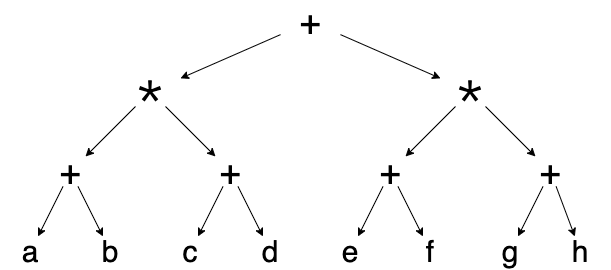

The diagram above was exported from draw.io. Its source (the exported page's mxGraphModel, read from the mxfile embedded in the PNG):
<mxGraphModel dx="946" dy="511" grid="1" gridSize="10" guides="1" tooltips="1" connect="1" arrows="1" fold="1" page="1" pageScale="1" pageWidth="850" pageHeight="1100" math="0" shadow="0">
  <root>
    <mxCell id="0" />
    <mxCell id="1" parent="0" />
    <mxCell id="jz_ls64PsvPr1NGva0OM-1" value="&lt;span style=&quot;font-size: 36px&quot;&gt;+&lt;/span&gt;" style="text;html=1;strokeColor=none;fillColor=none;align=center;verticalAlign=middle;whiteSpace=wrap;rounded=0;spacing=0;" vertex="1" parent="1">
      <mxGeometry x="290" y="20" width="60" height="30" as="geometry" />
    </mxCell>
    <mxCell id="jz_ls64PsvPr1NGva0OM-2" value="&lt;span style=&quot;font-size: 36px&quot;&gt;＊&lt;/span&gt;" style="text;html=1;strokeColor=none;fillColor=none;align=center;verticalAlign=middle;whiteSpace=wrap;rounded=0;spacing=0;" vertex="1" parent="1">
      <mxGeometry x="130" y="90" width="60" height="30" as="geometry" />
    </mxCell>
    <mxCell id="jz_ls64PsvPr1NGva0OM-3" value="&lt;span style=&quot;font-size: 36px&quot;&gt;＊&lt;/span&gt;" style="text;html=1;strokeColor=none;fillColor=none;align=center;verticalAlign=middle;whiteSpace=wrap;rounded=0;spacing=0;" vertex="1" parent="1">
      <mxGeometry x="450" y="90" width="60" height="30" as="geometry" />
    </mxCell>
    <mxCell id="jz_ls64PsvPr1NGva0OM-4" value="&lt;span style=&quot;font-size: 36px&quot;&gt;+&lt;/span&gt;" style="text;html=1;strokeColor=none;fillColor=none;align=center;verticalAlign=middle;whiteSpace=wrap;rounded=0;spacing=0;" vertex="1" parent="1">
      <mxGeometry x="50" y="170" width="60" height="30" as="geometry" />
    </mxCell>
    <mxCell id="jz_ls64PsvPr1NGva0OM-5" value="&lt;span style=&quot;font-size: 36px&quot;&gt;+&lt;/span&gt;" style="text;html=1;strokeColor=none;fillColor=none;align=center;verticalAlign=middle;whiteSpace=wrap;rounded=0;spacing=0;" vertex="1" parent="1">
      <mxGeometry x="210" y="170" width="60" height="30" as="geometry" />
    </mxCell>
    <mxCell id="jz_ls64PsvPr1NGva0OM-6" value="&lt;span style=&quot;font-size: 36px&quot;&gt;+&lt;/span&gt;" style="text;html=1;strokeColor=none;fillColor=none;align=center;verticalAlign=middle;whiteSpace=wrap;rounded=0;spacing=0;" vertex="1" parent="1">
      <mxGeometry x="370" y="170" width="60" height="30" as="geometry" />
    </mxCell>
    <mxCell id="jz_ls64PsvPr1NGva0OM-7" value="&lt;span style=&quot;font-size: 36px&quot;&gt;+&lt;/span&gt;" style="text;html=1;strokeColor=none;fillColor=none;align=center;verticalAlign=middle;whiteSpace=wrap;rounded=0;spacing=0;" vertex="1" parent="1">
      <mxGeometry x="530" y="170" width="60" height="30" as="geometry" />
    </mxCell>
    <mxCell id="jz_ls64PsvPr1NGva0OM-8" value="" style="endArrow=classic;html=1;rounded=0;" edge="1" parent="1" source="jz_ls64PsvPr1NGva0OM-1" target="jz_ls64PsvPr1NGva0OM-2">
      <mxGeometry width="50" height="50" relative="1" as="geometry">
        <mxPoint x="160" y="390" as="sourcePoint" />
        <mxPoint x="210" y="340" as="targetPoint" />
      </mxGeometry>
    </mxCell>
    <mxCell id="jz_ls64PsvPr1NGva0OM-9" value="" style="endArrow=classic;html=1;rounded=0;" edge="1" parent="1" source="jz_ls64PsvPr1NGva0OM-1" target="jz_ls64PsvPr1NGva0OM-3">
      <mxGeometry width="50" height="50" relative="1" as="geometry">
        <mxPoint x="308.18181818181824" y="60" as="sourcePoint" />
        <mxPoint x="250" y="100" as="targetPoint" />
      </mxGeometry>
    </mxCell>
    <mxCell id="jz_ls64PsvPr1NGva0OM-10" value="" style="endArrow=classic;html=1;rounded=0;" edge="1" parent="1" source="jz_ls64PsvPr1NGva0OM-2" target="jz_ls64PsvPr1NGva0OM-4">
      <mxGeometry width="50" height="50" relative="1" as="geometry">
        <mxPoint x="312.8571428571429" y="60" as="sourcePoint" />
        <mxPoint x="267.1428571428571" y="100" as="targetPoint" />
      </mxGeometry>
    </mxCell>
    <mxCell id="jz_ls64PsvPr1NGva0OM-11" value="" style="endArrow=classic;html=1;rounded=0;" edge="1" parent="1" source="jz_ls64PsvPr1NGva0OM-2" target="jz_ls64PsvPr1NGva0OM-5">
      <mxGeometry width="50" height="50" relative="1" as="geometry">
        <mxPoint x="322.8571428571429" y="70" as="sourcePoint" />
        <mxPoint x="277.1428571428571" y="110" as="targetPoint" />
      </mxGeometry>
    </mxCell>
    <mxCell id="jz_ls64PsvPr1NGva0OM-12" value="" style="endArrow=classic;html=1;rounded=0;" edge="1" parent="1" source="jz_ls64PsvPr1NGva0OM-3" target="jz_ls64PsvPr1NGva0OM-6">
      <mxGeometry width="50" height="50" relative="1" as="geometry">
        <mxPoint x="332.8571428571429" y="80" as="sourcePoint" />
        <mxPoint x="287.1428571428571" y="120" as="targetPoint" />
      </mxGeometry>
    </mxCell>
    <mxCell id="jz_ls64PsvPr1NGva0OM-13" value="" style="endArrow=classic;html=1;rounded=0;" edge="1" parent="1" source="jz_ls64PsvPr1NGva0OM-3" target="jz_ls64PsvPr1NGva0OM-7">
      <mxGeometry width="50" height="50" relative="1" as="geometry">
        <mxPoint x="342.8571428571429" y="90" as="sourcePoint" />
        <mxPoint x="297.1428571428571" y="130" as="targetPoint" />
      </mxGeometry>
    </mxCell>
    <mxCell id="jz_ls64PsvPr1NGva0OM-15" value="&lt;span style=&quot;font-size: 30px;&quot;&gt;a&lt;/span&gt;" style="text;html=1;strokeColor=none;fillColor=none;align=center;verticalAlign=middle;whiteSpace=wrap;rounded=0;spacing=0;fontSize=30;" vertex="1" parent="1">
      <mxGeometry x="10" y="250" width="60" height="30" as="geometry" />
    </mxCell>
    <mxCell id="jz_ls64PsvPr1NGva0OM-16" value="&lt;span style=&quot;font-size: 30px;&quot;&gt;b&lt;/span&gt;" style="text;html=1;strokeColor=none;fillColor=none;align=center;verticalAlign=middle;whiteSpace=wrap;rounded=0;spacing=0;fontSize=30;" vertex="1" parent="1">
      <mxGeometry x="90" y="250" width="60" height="30" as="geometry" />
    </mxCell>
    <mxCell id="jz_ls64PsvPr1NGva0OM-17" value="&lt;span style=&quot;font-size: 30px;&quot;&gt;c&lt;/span&gt;" style="text;html=1;strokeColor=none;fillColor=none;align=center;verticalAlign=middle;whiteSpace=wrap;rounded=0;spacing=0;fontSize=30;" vertex="1" parent="1">
      <mxGeometry x="170" y="250" width="60" height="30" as="geometry" />
    </mxCell>
    <mxCell id="jz_ls64PsvPr1NGva0OM-18" value="&lt;span style=&quot;font-size: 30px;&quot;&gt;d&lt;/span&gt;" style="text;html=1;strokeColor=none;fillColor=none;align=center;verticalAlign=middle;whiteSpace=wrap;rounded=0;spacing=0;fontSize=30;" vertex="1" parent="1">
      <mxGeometry x="250" y="250" width="60" height="30" as="geometry" />
    </mxCell>
    <mxCell id="jz_ls64PsvPr1NGva0OM-19" value="&lt;span style=&quot;font-size: 30px;&quot;&gt;e&lt;/span&gt;" style="text;html=1;strokeColor=none;fillColor=none;align=center;verticalAlign=middle;whiteSpace=wrap;rounded=0;spacing=0;fontSize=30;" vertex="1" parent="1">
      <mxGeometry x="330" y="250" width="60" height="30" as="geometry" />
    </mxCell>
    <mxCell id="jz_ls64PsvPr1NGva0OM-20" value="&lt;span style=&quot;font-size: 30px;&quot;&gt;f&lt;/span&gt;" style="text;html=1;strokeColor=none;fillColor=none;align=center;verticalAlign=middle;whiteSpace=wrap;rounded=0;spacing=0;fontSize=30;" vertex="1" parent="1">
      <mxGeometry x="410" y="250" width="60" height="30" as="geometry" />
    </mxCell>
    <mxCell id="jz_ls64PsvPr1NGva0OM-21" value="&lt;span style=&quot;font-size: 30px;&quot;&gt;g&lt;/span&gt;" style="text;html=1;strokeColor=none;fillColor=none;align=center;verticalAlign=middle;whiteSpace=wrap;rounded=0;spacing=0;fontSize=30;" vertex="1" parent="1">
      <mxGeometry x="490" y="250" width="60" height="30" as="geometry" />
    </mxCell>
    <mxCell id="jz_ls64PsvPr1NGva0OM-22" value="&lt;span style=&quot;font-size: 30px;&quot;&gt;h&lt;/span&gt;" style="text;html=1;strokeColor=none;fillColor=none;align=center;verticalAlign=middle;whiteSpace=wrap;rounded=0;spacing=0;fontSize=30;" vertex="1" parent="1">
      <mxGeometry x="560" y="250" width="60" height="30" as="geometry" />
    </mxCell>
    <mxCell id="jz_ls64PsvPr1NGva0OM-23" value="" style="endArrow=classic;html=1;rounded=0;" edge="1" parent="1" source="jz_ls64PsvPr1NGva0OM-4" target="jz_ls64PsvPr1NGva0OM-15">
      <mxGeometry width="50" height="50" relative="1" as="geometry">
        <mxPoint x="360" y="290" as="sourcePoint" />
        <mxPoint x="410" y="240" as="targetPoint" />
      </mxGeometry>
    </mxCell>
    <mxCell id="jz_ls64PsvPr1NGva0OM-24" value="" style="endArrow=classic;html=1;rounded=0;" edge="1" parent="1" source="jz_ls64PsvPr1NGva0OM-4" target="jz_ls64PsvPr1NGva0OM-16">
      <mxGeometry width="50" height="50" relative="1" as="geometry">
        <mxPoint x="20" y="430" as="sourcePoint" />
        <mxPoint x="70" y="380" as="targetPoint" />
      </mxGeometry>
    </mxCell>
    <mxCell id="jz_ls64PsvPr1NGva0OM-25" value="" style="endArrow=classic;html=1;rounded=0;" edge="1" parent="1" source="jz_ls64PsvPr1NGva0OM-5" target="jz_ls64PsvPr1NGva0OM-17">
      <mxGeometry width="50" height="50" relative="1" as="geometry">
        <mxPoint x="90" y="420" as="sourcePoint" />
        <mxPoint x="180" y="210" as="targetPoint" />
      </mxGeometry>
    </mxCell>
    <mxCell id="jz_ls64PsvPr1NGva0OM-26" value="" style="endArrow=classic;html=1;rounded=0;" edge="1" parent="1" source="jz_ls64PsvPr1NGva0OM-5" target="jz_ls64PsvPr1NGva0OM-18">
      <mxGeometry width="50" height="50" relative="1" as="geometry">
        <mxPoint x="180" y="420" as="sourcePoint" />
        <mxPoint x="230" y="370" as="targetPoint" />
      </mxGeometry>
    </mxCell>
    <mxCell id="jz_ls64PsvPr1NGva0OM-27" value="" style="endArrow=classic;html=1;rounded=0;" edge="1" parent="1" source="jz_ls64PsvPr1NGva0OM-6" target="jz_ls64PsvPr1NGva0OM-19">
      <mxGeometry width="50" height="50" relative="1" as="geometry">
        <mxPoint x="250" y="440" as="sourcePoint" />
        <mxPoint x="350" y="200" as="targetPoint" />
      </mxGeometry>
    </mxCell>
    <mxCell id="jz_ls64PsvPr1NGva0OM-28" value="" style="endArrow=classic;html=1;rounded=0;" edge="1" parent="1" source="jz_ls64PsvPr1NGva0OM-6" target="jz_ls64PsvPr1NGva0OM-20">
      <mxGeometry width="50" height="50" relative="1" as="geometry">
        <mxPoint x="370" y="410" as="sourcePoint" />
        <mxPoint x="420" y="360" as="targetPoint" />
      </mxGeometry>
    </mxCell>
    <mxCell id="jz_ls64PsvPr1NGva0OM-29" value="" style="endArrow=classic;html=1;rounded=0;" edge="1" parent="1" source="jz_ls64PsvPr1NGva0OM-7" target="jz_ls64PsvPr1NGva0OM-21">
      <mxGeometry width="50" height="50" relative="1" as="geometry">
        <mxPoint x="470" y="400" as="sourcePoint" />
        <mxPoint x="520" y="350" as="targetPoint" />
      </mxGeometry>
    </mxCell>
    <mxCell id="jz_ls64PsvPr1NGva0OM-30" value="" style="endArrow=classic;html=1;rounded=0;" edge="1" parent="1" source="jz_ls64PsvPr1NGva0OM-7" target="jz_ls64PsvPr1NGva0OM-22">
      <mxGeometry width="50" height="50" relative="1" as="geometry">
        <mxPoint x="520" y="440" as="sourcePoint" />
        <mxPoint x="570" y="390" as="targetPoint" />
      </mxGeometry>
    </mxCell>
  </root>
</mxGraphModel>